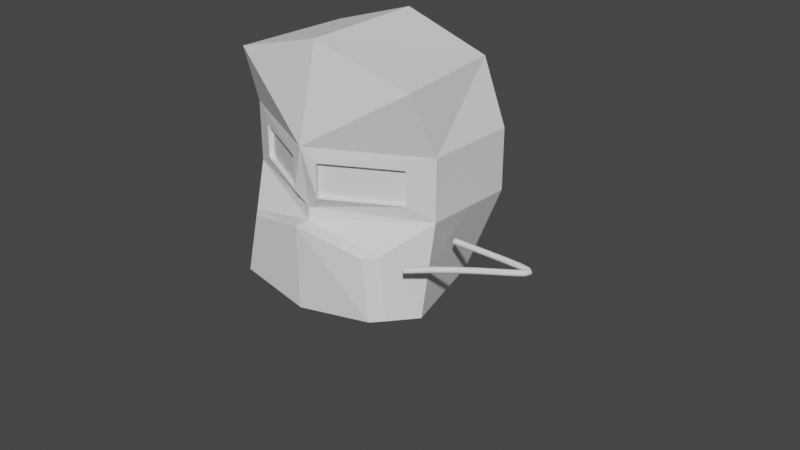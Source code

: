 # Source: 0630_Helmet.blend  (saved by Blender 3.6.13; exported with 4.5.12 LTS)
import bpy
from mathutils import Matrix  # noqa: F401  (used for matrix-valued properties, if any)

bpy.ops.wm.read_factory_settings(use_empty=True)
scene = bpy.context.scene
scene.name = 'Scene'

# ---- collections
col_collection = bpy.data.collections.new('Collection'); scene.collection.children.link(col_collection)

# ---- world
world_world = bpy.data.worlds.new('World'); scene.world = world_world
world_world.use_nodes = True; world_world.node_tree.nodes.clear()
_N = world_world.node_tree.nodes; _L = world_world.node_tree.links
n0 = _N.new('ShaderNodeOutputWorld'); n0.name = 'World Output'; n0.location = (300, 300)
n1 = _N.new('ShaderNodeBackground'); n1.name = 'Background'; n1.location = (10, 300)
n1.inputs[0].default_value = (0.05088, 0.05088, 0.05088, 1.0)
_L.new(n1.outputs[0], n0.inputs[0])
n0.is_active_output = True
world_world.color = (0.05088, 0.05088, 0.05088)
world_world.use_sun_shadow = False
world_world.sun_shadow_jitter_overblur = 0.0

# ---- meshes
me_cube_001 = bpy.data.meshes.new('Cube.001')
me_cube_001.from_pydata([(0.5912, -0.4368, -0.3822), (0.5197, -0.4165, 0.02339), (0.5003, 0.4975, -0.4368), (0.7625, 0.4975, 0.2157), (0.0, 0.4975, -0.5221), (0.0, 0.4975, 0.2157), (0.0, -0.4646, -0.4468), (0.0, -0.4755, 0.1364), (0.6694, -0.3134, 1.069), (0.5966, 0.4975, 1.069), (0.0, 0.4975, 1.264), (0.0, -0.3642, 1.264), (0.5764, -0.2309, 0.5444), (0.0, -0.5224, 0.6401), (0.7625, 0.4975, 0.6401), (0.0, 0.4975, 0.6401), (0.5764, -0.2309, 0.3113), (0.7008, -0.2279, -0.415), (0.0, -0.4339, -0.5425), (0.0, -0.4599, 0.2183), (0.735, -0.1432, 0.2183), (0.09567, -0.4864, 0.5444), (0.09567, -0.4864, 0.3113), (0.735, -0.1432, 0.6401), (0.5605, -0.201, 0.5444), (0.5605, -0.201, 0.3113), (0.07976, -0.4564, 0.5444), (0.07976, -0.4564, 0.3113), (0.0, -0.5862, 0.1364), (0.0, -0.5754, -0.4468), (0.4476, -0.4942, 0.02339), (0.5191, -0.5145, -0.3822)], [], [(4, 5, 3, 2), (2, 3, 20, 17), (4, 2, 17, 18), (1, 7, 28, 30), (13, 23, 8, 11), (9, 10, 11, 8), (23, 14, 9, 8), (14, 15, 10, 9), (3, 5, 15, 14), (20, 3, 14, 23), (16, 12, 24, 25), (1, 0, 17, 20), (0, 6, 18, 17), (7, 1, 20, 19), (16, 22, 19, 20), (22, 21, 13, 19), (12, 16, 20, 23), (21, 12, 23, 13), (27, 25, 24, 26), (22, 16, 25, 27), (21, 22, 27, 26), (12, 21, 26, 24), (31, 30, 28, 29), (0, 1, 30, 31), (6, 0, 31, 29)])
_uv = me_cube_001.uv_layers.new(name='UVMap')
_uv.uv.foreach_set('vector', [0.375, 0.375, 0.625, 0.375, 0.625, 0.5, 0.375, 0.5, 0.375, 0.5, 0.625, 0.5, 0.625, 0.75, 0.375, 0.75, 0.25, 0.5, 0.375, 0.5, 0.375, 0.75, 0.25, 0.75, 0.5861, 0.7646, 0.5857, 0.875, 0.5857, 0.875, 0.5861, 0.7646, 0.625, 0.875, 0.625, 0.75, 0.625, 0.75, 0.625, 0.875, 0.625, 0.5, 0.75, 0.5, 0.75, 0.75, 0.625, 0.75, 0.625, 0.75, 0.625, 0.5, 0.625, 0.5, 0.625, 0.75, 0.625, 0.5, 0.625, 0.375, 0.625, 0.375, 0.625, 0.5, 0.625, 0.5, 0.625, 0.375, 0.625, 0.375, 0.625, 0.5, 0.625, 0.75, 0.625, 0.5, 0.625, 0.5, 0.625, 0.75, 0.625, 0.762, 0.625, 0.762, 0.625, 0.762, 0.625, 0.762, 0.5861, 0.7646, 0.413, 0.7664, 0.375, 0.75, 0.625, 0.75, 0.413, 0.7664, 0.4144, 0.875, 0.375, 0.875, 0.375, 0.75, 0.5857, 0.875, 0.5861, 0.7646, 0.625, 0.75, 0.625, 0.875, 0.625, 0.762, 0.625, 0.863, 0.625, 0.875, 0.625, 0.75, 0.625, 0.863, 0.625, 0.863, 0.625, 0.875, 0.625, 0.875, 0.625, 0.762, 0.625, 0.762, 0.625, 0.75, 0.625, 0.75, 0.625, 0.863, 0.625, 0.762, 0.625, 0.75, 0.625, 0.875, 0.625, 0.863, 0.625, 0.762, 0.625, 0.762, 0.625, 0.863, 0.625, 0.863, 0.625, 0.762, 0.625, 0.762, 0.625, 0.863, 0.625, 0.863, 0.625, 0.863, 0.625, 0.863, 0.625, 0.863, 0.625, 0.762, 0.625, 0.863, 0.625, 0.863, 0.625, 0.762, 0.413, 0.7664, 0.5861, 0.7646, 0.5857, 0.875, 0.4144, 0.875, 0.413, 0.7664, 0.5861, 0.7646, 0.5861, 0.7646, 0.413, 0.7664, 0.4144, 0.875, 0.413, 0.7664, 0.413, 0.7664, 0.4144, 0.875])
me_cube_001.update()

# ---- curves / text
cu_beziercurve = bpy.data.curves.new('BezierCurve', 'CURVE')
cu_beziercurve.dimensions = '3D'
_sp = cu_beziercurve.splines.new('BEZIER'); _sp.bezier_points.add(1)
_sp.bezier_points.foreach_set('co', [0.1616, 0.0, 0.0, 0.1765, 0.4927, 0.0])
_sp.bezier_points.foreach_set('handle_left', [-0.3384, -0.5, 0.0, 1.176, 0.4927, 0.0])
_sp.bezier_points.foreach_set('handle_right', [0.6616, 0.5, 0.0, -0.8235, 0.4927, 0.0])
for _p, _l, _r in zip(_sp.bezier_points, ['ALIGNED', 'ALIGNED'], ['ALIGNED', 'ALIGNED']): _p.handle_left_type = _l; _p.handle_right_type = _r
_sp.order_u = 0
_sp.order_v = 0
cu_beziercurve.use_path = True
cu_beziercurve.bevel_depth = 0.02
cu_beziercurve.fill_mode = 'FULL'
cu_beziercurve.use_fill_caps = True

# ---- objects
ob_cube = bpy.data.objects.new('Cube', me_cube_001)
ob_beziercurve = bpy.data.objects.new('BezierCurve', cu_beziercurve)

# ---- transforms, parenting, visibility, modifiers, constraints
ob_cube.location = (0.0, 0.0, 0.0)
_m = ob_cube.modifiers.new('Mirror', 'MIRROR')
_m.use_clip = True
ob_beziercurve.location = (0.5381, -0.4101, 0.0)

# ---- collection membership
col_collection.objects.link(ob_cube)
col_collection.objects.link(ob_beziercurve)

# ---- scene / render settings (as saved in the file)
scene.frame_start = 1; scene.frame_end = 250; scene.frame_set(1)
scene.render.engine = 'BLENDER_EEVEE_NEXT'
scene.cycles.sampling_pattern = 'TABULATED_SOBOL'
scene.view_settings.view_transform = 'Filmic'
bpy.context.view_layer.update()

# ---- added for rendering (the .blend has no active camera and no usable light): camera, sun
cam_auto = bpy.data.cameras.new('AutoCamera')
cam_auto.lens = 50.0
cam_auto.sensor_width = 36.0
cam_auto.clip_end = 1000.0
ob_auto_camera = bpy.data.objects.new('AutoCamera', cam_auto)
scene.collection.objects.link(ob_auto_camera)
ob_auto_camera.location = (4.34358, -4.80487, 3.22594)
ob_auto_camera.rotation_euler = (1.09748, -7.21219e-08, 0.694738)
scene.camera = ob_auto_camera
light_auto_sun = bpy.data.lights.new('AutoSun', 'SUN')
light_auto_sun.energy = 3.0
light_auto_sun.angle = 0.0523599
ob_auto_sun = bpy.data.objects.new('AutoSun', light_auto_sun)
scene.collection.objects.link(ob_auto_sun)
ob_auto_sun.rotation_euler = (0.872665, 0.174533, 0.523599)
bpy.context.view_layer.update()
